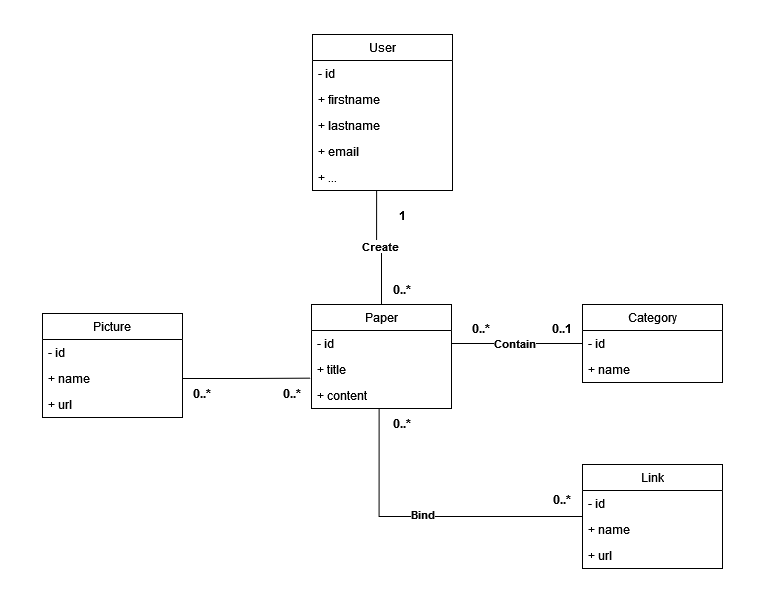

The diagram above was exported from draw.io. Its source (the exported page's mxGraphModel, read from the mxfile embedded in the PNG):
<mxGraphModel dx="2022" dy="628" grid="1" gridSize="10" guides="1" tooltips="1" connect="1" arrows="1" fold="1" page="1" pageScale="1" pageWidth="827" pageHeight="1169" math="0" shadow="0">
  <root>
    <mxCell id="0" />
    <mxCell id="1" parent="0" />
    <mxCell id="6nOcKMW2SPaekWY_Y8X_-5" value="&lt;div&gt;Paper&lt;/div&gt;" style="swimlane;fontStyle=0;childLayout=stackLayout;horizontal=1;startSize=26;fillColor=none;horizontalStack=0;resizeParent=1;resizeParentMax=0;resizeLast=0;collapsible=1;marginBottom=0;whiteSpace=wrap;html=1;" vertex="1" parent="1">
      <mxGeometry x="129" y="280" width="140" height="104" as="geometry" />
    </mxCell>
    <mxCell id="6nOcKMW2SPaekWY_Y8X_-6" value="- id" style="text;strokeColor=none;fillColor=none;align=left;verticalAlign=top;spacingLeft=4;spacingRight=4;overflow=hidden;rotatable=0;points=[[0,0.5],[1,0.5]];portConstraint=eastwest;whiteSpace=wrap;html=1;" vertex="1" parent="6nOcKMW2SPaekWY_Y8X_-5">
      <mxGeometry y="26" width="140" height="26" as="geometry" />
    </mxCell>
    <mxCell id="6nOcKMW2SPaekWY_Y8X_-7" value="+ title" style="text;strokeColor=none;fillColor=none;align=left;verticalAlign=top;spacingLeft=4;spacingRight=4;overflow=hidden;rotatable=0;points=[[0,0.5],[1,0.5]];portConstraint=eastwest;whiteSpace=wrap;html=1;" vertex="1" parent="6nOcKMW2SPaekWY_Y8X_-5">
      <mxGeometry y="52" width="140" height="26" as="geometry" />
    </mxCell>
    <mxCell id="6nOcKMW2SPaekWY_Y8X_-8" value="+ content" style="text;strokeColor=none;fillColor=none;align=left;verticalAlign=top;spacingLeft=4;spacingRight=4;overflow=hidden;rotatable=0;points=[[0,0.5],[1,0.5]];portConstraint=eastwest;whiteSpace=wrap;html=1;" vertex="1" parent="6nOcKMW2SPaekWY_Y8X_-5">
      <mxGeometry y="78" width="140" height="26" as="geometry" />
    </mxCell>
    <mxCell id="6nOcKMW2SPaekWY_Y8X_-10" value="Category" style="swimlane;fontStyle=0;childLayout=stackLayout;horizontal=1;startSize=26;fillColor=none;horizontalStack=0;resizeParent=1;resizeParentMax=0;resizeLast=0;collapsible=1;marginBottom=0;whiteSpace=wrap;html=1;" vertex="1" parent="1">
      <mxGeometry x="400" y="280" width="140" height="78" as="geometry" />
    </mxCell>
    <mxCell id="6nOcKMW2SPaekWY_Y8X_-11" value="- id" style="text;strokeColor=none;fillColor=none;align=left;verticalAlign=top;spacingLeft=4;spacingRight=4;overflow=hidden;rotatable=0;points=[[0,0.5],[1,0.5]];portConstraint=eastwest;whiteSpace=wrap;html=1;" vertex="1" parent="6nOcKMW2SPaekWY_Y8X_-10">
      <mxGeometry y="26" width="140" height="26" as="geometry" />
    </mxCell>
    <mxCell id="6nOcKMW2SPaekWY_Y8X_-12" value="+ name" style="text;strokeColor=none;fillColor=none;align=left;verticalAlign=top;spacingLeft=4;spacingRight=4;overflow=hidden;rotatable=0;points=[[0,0.5],[1,0.5]];portConstraint=eastwest;whiteSpace=wrap;html=1;" vertex="1" parent="6nOcKMW2SPaekWY_Y8X_-10">
      <mxGeometry y="52" width="140" height="26" as="geometry" />
    </mxCell>
    <mxCell id="6nOcKMW2SPaekWY_Y8X_-15" style="edgeStyle=orthogonalEdgeStyle;rounded=0;orthogonalLoop=1;jettySize=auto;html=1;exitX=1;exitY=0.5;exitDx=0;exitDy=0;endArrow=none;endFill=0;" edge="1" parent="1" source="6nOcKMW2SPaekWY_Y8X_-6" target="6nOcKMW2SPaekWY_Y8X_-10">
      <mxGeometry relative="1" as="geometry" />
    </mxCell>
    <mxCell id="6nOcKMW2SPaekWY_Y8X_-16" value="&lt;b&gt;Contain&lt;/b&gt;" style="edgeLabel;html=1;align=center;verticalAlign=middle;resizable=0;points=[];" vertex="1" connectable="0" parent="6nOcKMW2SPaekWY_Y8X_-15">
      <mxGeometry x="-0.05" relative="1" as="geometry">
        <mxPoint as="offset" />
      </mxGeometry>
    </mxCell>
    <mxCell id="6nOcKMW2SPaekWY_Y8X_-18" value="&lt;b&gt;0..1&lt;/b&gt;" style="text;html=1;align=center;verticalAlign=middle;whiteSpace=wrap;rounded=0;" vertex="1" parent="1">
      <mxGeometry x="350" y="289" width="60" height="30" as="geometry" />
    </mxCell>
    <mxCell id="6nOcKMW2SPaekWY_Y8X_-19" value="&lt;b&gt;0..*&lt;/b&gt;" style="text;html=1;align=center;verticalAlign=middle;whiteSpace=wrap;rounded=0;" vertex="1" parent="1">
      <mxGeometry x="269" y="289" width="60" height="30" as="geometry" />
    </mxCell>
    <mxCell id="6nOcKMW2SPaekWY_Y8X_-20" value="User" style="swimlane;fontStyle=0;childLayout=stackLayout;horizontal=1;startSize=26;fillColor=none;horizontalStack=0;resizeParent=1;resizeParentMax=0;resizeLast=0;collapsible=1;marginBottom=0;whiteSpace=wrap;html=1;" vertex="1" parent="1">
      <mxGeometry x="130" y="10" width="140" height="156" as="geometry" />
    </mxCell>
    <mxCell id="6nOcKMW2SPaekWY_Y8X_-21" value="- id" style="text;strokeColor=none;fillColor=none;align=left;verticalAlign=top;spacingLeft=4;spacingRight=4;overflow=hidden;rotatable=0;points=[[0,0.5],[1,0.5]];portConstraint=eastwest;whiteSpace=wrap;html=1;" vertex="1" parent="6nOcKMW2SPaekWY_Y8X_-20">
      <mxGeometry y="26" width="140" height="26" as="geometry" />
    </mxCell>
    <mxCell id="6nOcKMW2SPaekWY_Y8X_-22" value="+ firstname" style="text;strokeColor=none;fillColor=none;align=left;verticalAlign=top;spacingLeft=4;spacingRight=4;overflow=hidden;rotatable=0;points=[[0,0.5],[1,0.5]];portConstraint=eastwest;whiteSpace=wrap;html=1;" vertex="1" parent="6nOcKMW2SPaekWY_Y8X_-20">
      <mxGeometry y="52" width="140" height="26" as="geometry" />
    </mxCell>
    <mxCell id="6nOcKMW2SPaekWY_Y8X_-24" value="+ lastname" style="text;strokeColor=none;fillColor=none;align=left;verticalAlign=top;spacingLeft=4;spacingRight=4;overflow=hidden;rotatable=0;points=[[0,0.5],[1,0.5]];portConstraint=eastwest;whiteSpace=wrap;html=1;" vertex="1" parent="6nOcKMW2SPaekWY_Y8X_-20">
      <mxGeometry y="78" width="140" height="26" as="geometry" />
    </mxCell>
    <mxCell id="6nOcKMW2SPaekWY_Y8X_-26" value="+ email" style="text;strokeColor=none;fillColor=none;align=left;verticalAlign=top;spacingLeft=4;spacingRight=4;overflow=hidden;rotatable=0;points=[[0,0.5],[1,0.5]];portConstraint=eastwest;whiteSpace=wrap;html=1;" vertex="1" parent="6nOcKMW2SPaekWY_Y8X_-20">
      <mxGeometry y="104" width="140" height="26" as="geometry" />
    </mxCell>
    <mxCell id="6nOcKMW2SPaekWY_Y8X_-27" value="+ ..." style="text;strokeColor=none;fillColor=none;align=left;verticalAlign=top;spacingLeft=4;spacingRight=4;overflow=hidden;rotatable=0;points=[[0,0.5],[1,0.5]];portConstraint=eastwest;whiteSpace=wrap;html=1;" vertex="1" parent="6nOcKMW2SPaekWY_Y8X_-20">
      <mxGeometry y="130" width="140" height="26" as="geometry" />
    </mxCell>
    <mxCell id="6nOcKMW2SPaekWY_Y8X_-28" style="edgeStyle=orthogonalEdgeStyle;rounded=0;orthogonalLoop=1;jettySize=auto;html=1;exitX=0.5;exitY=0;exitDx=0;exitDy=0;entryX=0.458;entryY=1.006;entryDx=0;entryDy=0;entryPerimeter=0;endArrow=none;endFill=0;" edge="1" parent="1" source="6nOcKMW2SPaekWY_Y8X_-5" target="6nOcKMW2SPaekWY_Y8X_-27">
      <mxGeometry relative="1" as="geometry">
        <mxPoint x="204" y="170" as="targetPoint" />
      </mxGeometry>
    </mxCell>
    <mxCell id="6nOcKMW2SPaekWY_Y8X_-29" value="&lt;b&gt;Create&lt;/b&gt;" style="edgeLabel;html=1;align=center;verticalAlign=middle;resizable=0;points=[];" vertex="1" connectable="0" parent="6nOcKMW2SPaekWY_Y8X_-28">
      <mxGeometry x="-0.0148" y="-1" relative="1" as="geometry">
        <mxPoint as="offset" />
      </mxGeometry>
    </mxCell>
    <mxCell id="6nOcKMW2SPaekWY_Y8X_-31" value="&lt;b&gt;0..*&lt;/b&gt;" style="text;html=1;align=center;verticalAlign=middle;whiteSpace=wrap;rounded=0;" vertex="1" parent="1">
      <mxGeometry x="190" y="250" width="60" height="30" as="geometry" />
    </mxCell>
    <mxCell id="6nOcKMW2SPaekWY_Y8X_-32" value="&lt;b&gt;1&lt;/b&gt;" style="text;html=1;align=center;verticalAlign=middle;whiteSpace=wrap;rounded=0;" vertex="1" parent="1">
      <mxGeometry x="190" y="176" width="60" height="30" as="geometry" />
    </mxCell>
    <mxCell id="6nOcKMW2SPaekWY_Y8X_-34" value="Link" style="swimlane;fontStyle=0;childLayout=stackLayout;horizontal=1;startSize=26;fillColor=none;horizontalStack=0;resizeParent=1;resizeParentMax=0;resizeLast=0;collapsible=1;marginBottom=0;whiteSpace=wrap;html=1;" vertex="1" parent="1">
      <mxGeometry x="400" y="440" width="140" height="104" as="geometry" />
    </mxCell>
    <mxCell id="6nOcKMW2SPaekWY_Y8X_-35" value="- id" style="text;strokeColor=none;fillColor=none;align=left;verticalAlign=top;spacingLeft=4;spacingRight=4;overflow=hidden;rotatable=0;points=[[0,0.5],[1,0.5]];portConstraint=eastwest;whiteSpace=wrap;html=1;" vertex="1" parent="6nOcKMW2SPaekWY_Y8X_-34">
      <mxGeometry y="26" width="140" height="26" as="geometry" />
    </mxCell>
    <mxCell id="6nOcKMW2SPaekWY_Y8X_-36" value="+ name" style="text;strokeColor=none;fillColor=none;align=left;verticalAlign=top;spacingLeft=4;spacingRight=4;overflow=hidden;rotatable=0;points=[[0,0.5],[1,0.5]];portConstraint=eastwest;whiteSpace=wrap;html=1;" vertex="1" parent="6nOcKMW2SPaekWY_Y8X_-34">
      <mxGeometry y="52" width="140" height="26" as="geometry" />
    </mxCell>
    <mxCell id="6nOcKMW2SPaekWY_Y8X_-37" value="+ url" style="text;strokeColor=none;fillColor=none;align=left;verticalAlign=top;spacingLeft=4;spacingRight=4;overflow=hidden;rotatable=0;points=[[0,0.5],[1,0.5]];portConstraint=eastwest;whiteSpace=wrap;html=1;" vertex="1" parent="6nOcKMW2SPaekWY_Y8X_-34">
      <mxGeometry y="78" width="140" height="26" as="geometry" />
    </mxCell>
    <mxCell id="6nOcKMW2SPaekWY_Y8X_-38" style="edgeStyle=orthogonalEdgeStyle;rounded=0;orthogonalLoop=1;jettySize=auto;html=1;exitX=0;exitY=0.5;exitDx=0;exitDy=0;entryX=0.483;entryY=0.987;entryDx=0;entryDy=0;entryPerimeter=0;endArrow=none;endFill=0;" edge="1" parent="1" source="6nOcKMW2SPaekWY_Y8X_-34" target="6nOcKMW2SPaekWY_Y8X_-8">
      <mxGeometry relative="1" as="geometry" />
    </mxCell>
    <mxCell id="6nOcKMW2SPaekWY_Y8X_-40" value="&lt;b&gt;Bind&lt;/b&gt;" style="edgeLabel;html=1;align=center;verticalAlign=middle;resizable=0;points=[];" vertex="1" connectable="0" parent="6nOcKMW2SPaekWY_Y8X_-38">
      <mxGeometry x="0.0264" y="-2" relative="1" as="geometry">
        <mxPoint as="offset" />
      </mxGeometry>
    </mxCell>
    <mxCell id="6nOcKMW2SPaekWY_Y8X_-41" value="&lt;b&gt;0..*&lt;br&gt;&lt;/b&gt;" style="text;html=1;align=center;verticalAlign=middle;whiteSpace=wrap;rounded=0;" vertex="1" parent="1">
      <mxGeometry x="350" y="460" width="60" height="30" as="geometry" />
    </mxCell>
    <mxCell id="6nOcKMW2SPaekWY_Y8X_-42" value="&lt;b&gt;0..*&lt;/b&gt;" style="text;html=1;align=center;verticalAlign=middle;whiteSpace=wrap;rounded=0;" vertex="1" parent="1">
      <mxGeometry x="190" y="384" width="60" height="30" as="geometry" />
    </mxCell>
    <mxCell id="6nOcKMW2SPaekWY_Y8X_-43" value="Picture" style="swimlane;fontStyle=0;childLayout=stackLayout;horizontal=1;startSize=26;fillColor=none;horizontalStack=0;resizeParent=1;resizeParentMax=0;resizeLast=0;collapsible=1;marginBottom=0;whiteSpace=wrap;html=1;" vertex="1" parent="1">
      <mxGeometry x="-140" y="289" width="140" height="104" as="geometry" />
    </mxCell>
    <mxCell id="6nOcKMW2SPaekWY_Y8X_-44" value="- id" style="text;strokeColor=none;fillColor=none;align=left;verticalAlign=top;spacingLeft=4;spacingRight=4;overflow=hidden;rotatable=0;points=[[0,0.5],[1,0.5]];portConstraint=eastwest;whiteSpace=wrap;html=1;" vertex="1" parent="6nOcKMW2SPaekWY_Y8X_-43">
      <mxGeometry y="26" width="140" height="26" as="geometry" />
    </mxCell>
    <mxCell id="6nOcKMW2SPaekWY_Y8X_-45" value="+ name" style="text;strokeColor=none;fillColor=none;align=left;verticalAlign=top;spacingLeft=4;spacingRight=4;overflow=hidden;rotatable=0;points=[[0,0.5],[1,0.5]];portConstraint=eastwest;whiteSpace=wrap;html=1;" vertex="1" parent="6nOcKMW2SPaekWY_Y8X_-43">
      <mxGeometry y="52" width="140" height="26" as="geometry" />
    </mxCell>
    <mxCell id="6nOcKMW2SPaekWY_Y8X_-46" value="+ url" style="text;strokeColor=none;fillColor=none;align=left;verticalAlign=top;spacingLeft=4;spacingRight=4;overflow=hidden;rotatable=0;points=[[0,0.5],[1,0.5]];portConstraint=eastwest;whiteSpace=wrap;html=1;" vertex="1" parent="6nOcKMW2SPaekWY_Y8X_-43">
      <mxGeometry y="78" width="140" height="26" as="geometry" />
    </mxCell>
    <mxCell id="6nOcKMW2SPaekWY_Y8X_-49" value="&lt;b&gt;0..*&lt;br&gt;&lt;/b&gt;" style="text;html=1;align=center;verticalAlign=middle;whiteSpace=wrap;rounded=0;" vertex="1" parent="1">
      <mxGeometry x="-10" y="354" width="60" height="30" as="geometry" />
    </mxCell>
    <mxCell id="6nOcKMW2SPaekWY_Y8X_-50" value="&lt;b&gt;0..*&lt;/b&gt;" style="text;html=1;align=center;verticalAlign=middle;whiteSpace=wrap;rounded=0;" vertex="1" parent="1">
      <mxGeometry x="80" y="354" width="60" height="30" as="geometry" />
    </mxCell>
    <mxCell id="6nOcKMW2SPaekWY_Y8X_-53" style="edgeStyle=orthogonalEdgeStyle;rounded=0;orthogonalLoop=1;jettySize=auto;html=1;exitX=1;exitY=0.5;exitDx=0;exitDy=0;entryX=-0.007;entryY=0.833;entryDx=0;entryDy=0;entryPerimeter=0;endArrow=none;endFill=0;" edge="1" parent="1" source="6nOcKMW2SPaekWY_Y8X_-45" target="6nOcKMW2SPaekWY_Y8X_-7">
      <mxGeometry relative="1" as="geometry" />
    </mxCell>
  </root>
</mxGraphModel>